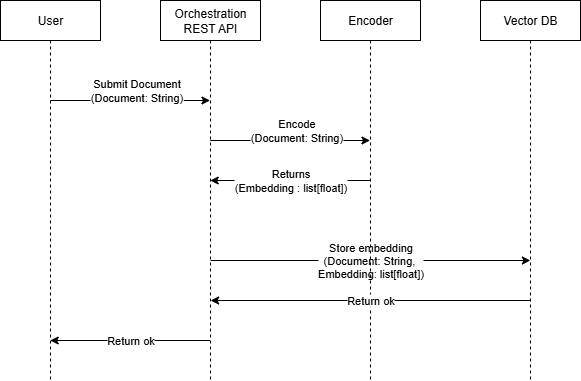

The diagram above was exported from draw.io. Its source (the exported page's mxGraphModel, read from the mxfile embedded in the PNG):
<mxGraphModel dx="786" dy="417" grid="1" gridSize="10" guides="1" tooltips="1" connect="1" arrows="1" fold="1" page="1" pageScale="1" pageWidth="850" pageHeight="1100" math="0" shadow="0">
  <root>
    <mxCell id="0" />
    <mxCell id="1" parent="0" />
    <mxCell id="dPywLawyuKoaZFmqoCgl-3" value="Submit Document&lt;div&gt;(&lt;span style=&quot;background-color: light-dark(#ffffff, var(--ge-dark-color, #121212)); color: light-dark(rgb(0, 0, 0), rgb(255, 255, 255));&quot;&gt;Document: String)&lt;/span&gt;&lt;/div&gt;" style="rounded=0;orthogonalLoop=1;jettySize=auto;html=1;" parent="1" target="u8dHOY3TK7wCyt3dQKtc-1" edge="1">
      <mxGeometry x="0.0647" y="10" relative="1" as="geometry">
        <mxPoint x="1" as="offset" />
        <mxPoint x="160.00000000000006" y="160" as="sourcePoint" />
        <mxPoint x="329.8" y="160" as="targetPoint" />
      </mxGeometry>
    </mxCell>
    <mxCell id="dPywLawyuKoaZFmqoCgl-1" value="User" style="shape=umlLifeline;perimeter=lifelinePerimeter;whiteSpace=wrap;html=1;container=1;dropTarget=0;collapsible=0;recursiveResize=0;outlineConnect=0;portConstraint=eastwest;newEdgeStyle={&quot;curved&quot;:0,&quot;rounded&quot;:0};" parent="1" vertex="1">
      <mxGeometry x="110" y="60" width="100" height="380" as="geometry" />
    </mxCell>
    <mxCell id="dPywLawyuKoaZFmqoCgl-6" value="Store embedding&lt;br&gt;&lt;div&gt;(Document: String,&amp;nbsp;&lt;/div&gt;&lt;div&gt;Embedding: list[float])&lt;/div&gt;" style="rounded=0;orthogonalLoop=1;jettySize=auto;html=1;" parent="1" edge="1">
      <mxGeometry relative="1" as="geometry">
        <mxPoint x="320.1" y="320" as="sourcePoint" />
        <mxPoint x="639.9" y="320" as="targetPoint" />
        <mxPoint as="offset" />
      </mxGeometry>
    </mxCell>
    <mxCell id="u8dHOY3TK7wCyt3dQKtc-5" value="Returns&lt;div&gt;(Embedding : list[float])&lt;/div&gt;" style="rounded=0;orthogonalLoop=1;jettySize=auto;html=1;" parent="1" edge="1">
      <mxGeometry relative="1" as="geometry">
        <mxPoint x="479.5" y="240" as="sourcePoint" />
        <mxPoint x="319.70000000000005" y="240" as="targetPoint" />
      </mxGeometry>
    </mxCell>
    <mxCell id="dPywLawyuKoaZFmqoCgl-2" value="Encoder" style="shape=umlLifeline;perimeter=lifelinePerimeter;whiteSpace=wrap;html=1;container=1;dropTarget=0;collapsible=0;recursiveResize=0;outlineConnect=0;portConstraint=eastwest;newEdgeStyle={&quot;curved&quot;:0,&quot;rounded&quot;:0};" parent="1" vertex="1">
      <mxGeometry x="430" y="60" width="100" height="380" as="geometry" />
    </mxCell>
    <mxCell id="YHQ4RqYxi4NPmSW1QIaQ-1" value="Return ok" style="rounded=0;orthogonalLoop=1;jettySize=auto;html=1;" parent="1" edge="1">
      <mxGeometry relative="1" as="geometry">
        <mxPoint x="639.9" y="360" as="sourcePoint" />
        <mxPoint x="320.1" y="360" as="targetPoint" />
      </mxGeometry>
    </mxCell>
    <mxCell id="dPywLawyuKoaZFmqoCgl-5" value="Vector DB" style="shape=umlLifeline;perimeter=lifelinePerimeter;whiteSpace=wrap;html=1;container=1;dropTarget=0;collapsible=0;recursiveResize=0;outlineConnect=0;portConstraint=eastwest;newEdgeStyle={&quot;curved&quot;:0,&quot;rounded&quot;:0};" parent="1" vertex="1">
      <mxGeometry x="590" y="60" width="100" height="380" as="geometry" />
    </mxCell>
    <mxCell id="cL6xB3DmsZytAuFAeGdW-1" value="Return ok" style="rounded=0;orthogonalLoop=1;jettySize=auto;html=1;" parent="1" edge="1">
      <mxGeometry relative="1" as="geometry">
        <mxPoint x="319.5" y="400" as="sourcePoint" />
        <mxPoint x="159.70000000000005" y="400" as="targetPoint" />
      </mxGeometry>
    </mxCell>
    <mxCell id="u8dHOY3TK7wCyt3dQKtc-1" value="Orchestration REST API" style="shape=umlLifeline;perimeter=lifelinePerimeter;whiteSpace=wrap;html=1;container=1;dropTarget=0;collapsible=0;recursiveResize=0;outlineConnect=0;portConstraint=eastwest;newEdgeStyle={&quot;curved&quot;:0,&quot;rounded&quot;:0};" parent="1" vertex="1">
      <mxGeometry x="270" y="60" width="100" height="380" as="geometry" />
    </mxCell>
    <mxCell id="u8dHOY3TK7wCyt3dQKtc-2" value="Encode&lt;div&gt;(Document: String)&lt;/div&gt;" style="rounded=0;orthogonalLoop=1;jettySize=auto;html=1;" parent="1" edge="1">
      <mxGeometry x="0.0706" y="10" relative="1" as="geometry">
        <mxPoint x="319.70000000000005" y="200" as="sourcePoint" />
        <mxPoint x="479.5" y="200" as="targetPoint" />
        <mxPoint as="offset" />
      </mxGeometry>
    </mxCell>
  </root>
</mxGraphModel>